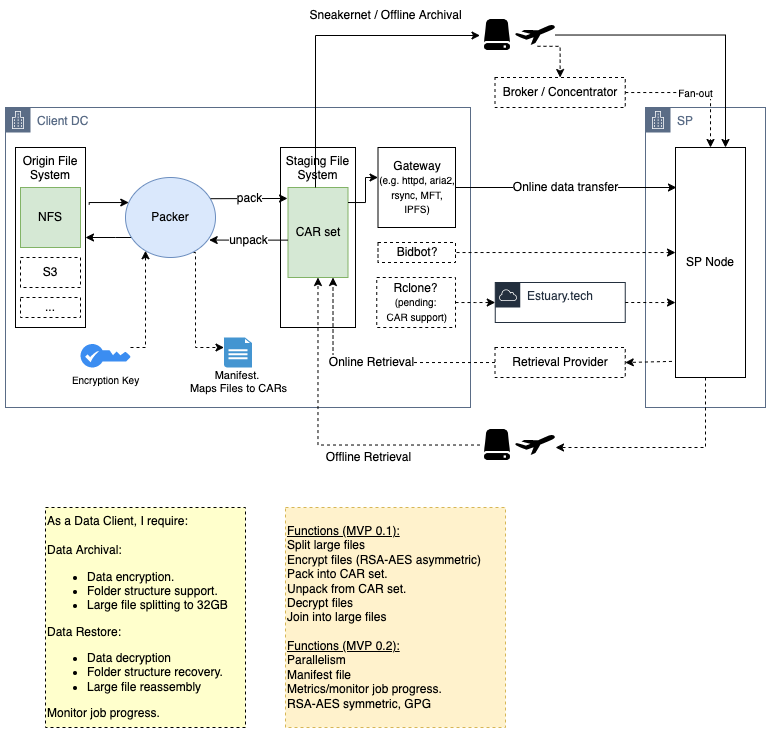

The diagram above was exported from draw.io. Its source (the exported page's mxGraphModel, read from the mxfile embedded in the PNG):
<mxGraphModel dx="1428" dy="766" grid="1" gridSize="10" guides="1" tooltips="1" connect="1" arrows="1" fold="1" page="1" pageScale="1" pageWidth="850" pageHeight="1100" background="#ffffff" math="0" shadow="0">
  <root>
    <mxCell id="0" />
    <mxCell id="1" parent="0" />
    <mxCell id="qziLCMFdaO2LlvTPwSSa-58" value="SP" style="points=[[0,0],[0.25,0],[0.5,0],[0.75,0],[1,0],[1,0.25],[1,0.5],[1,0.75],[1,1],[0.75,1],[0.5,1],[0.25,1],[0,1],[0,0.75],[0,0.5],[0,0.25]];outlineConnect=0;gradientColor=none;html=1;whiteSpace=wrap;fontSize=12;fontStyle=0;container=1;pointerEvents=0;collapsible=0;recursiveResize=0;shape=mxgraph.aws4.group;grIcon=mxgraph.aws4.group_corporate_data_center;strokeColor=#5A6C86;fillColor=#FFFFFF;verticalAlign=top;align=left;spacingLeft=30;fontColor=#5A6C86;dashed=0;labelBackgroundColor=default;" parent="1" vertex="1">
      <mxGeometry x="720" y="200" width="120" height="300" as="geometry" />
    </mxCell>
    <mxCell id="qziLCMFdaO2LlvTPwSSa-3" value="SP Node" style="rounded=0;whiteSpace=wrap;html=1;" parent="qziLCMFdaO2LlvTPwSSa-58" vertex="1">
      <mxGeometry x="30" y="40" width="70" height="230" as="geometry" />
    </mxCell>
    <mxCell id="qziLCMFdaO2LlvTPwSSa-10" value="&lt;u&gt;Functions (MVP 0.1):&lt;br&gt;&lt;/u&gt;Split large files&lt;br&gt;Encrypt files (RSA-AES asymmetric)&lt;br&gt;Pack into CAR set.&lt;br&gt;Unpack from CAR set.&lt;br&gt;Decrypt files&lt;br&gt;Join into large files&lt;br&gt;&lt;br&gt;&lt;u&gt;Functions (MVP 0.2):&lt;br&gt;&lt;/u&gt;Parallelism&lt;br&gt;Manifest file&lt;br&gt;Metrics/monitor job progress.&lt;br&gt;RSA-AES symmetric, GPG" style="rounded=0;whiteSpace=wrap;html=1;fillColor=#fff2cc;strokeColor=#d6b656;align=left;dashed=1;" parent="1" vertex="1">
      <mxGeometry x="360" y="600" width="220" height="220" as="geometry" />
    </mxCell>
    <mxCell id="qziLCMFdaO2LlvTPwSSa-57" value="Estuary.tech" style="points=[[0,0],[0.25,0],[0.5,0],[0.75,0],[1,0],[1,0.25],[1,0.5],[1,0.75],[1,1],[0.75,1],[0.5,1],[0.25,1],[0,1],[0,0.75],[0,0.5],[0,0.25]];outlineConnect=0;gradientColor=none;html=1;whiteSpace=wrap;fontSize=12;fontStyle=0;container=1;pointerEvents=0;collapsible=0;recursiveResize=0;shape=mxgraph.aws4.group;grIcon=mxgraph.aws4.group_aws_cloud;strokeColor=#232F3E;fillColor=none;verticalAlign=top;align=left;spacingLeft=30;fontColor=#232F3E;dashed=0;labelBackgroundColor=default;" parent="1" vertex="1">
      <mxGeometry x="569.75" y="375" width="130" height="40" as="geometry" />
    </mxCell>
    <mxCell id="qziLCMFdaO2LlvTPwSSa-11" value="As a Data Client, I require:&lt;br&gt;&lt;br&gt;Data Archival:&lt;br&gt;&lt;ul&gt;&lt;li&gt;Data encryption.&lt;/li&gt;&lt;li&gt;Folder structure support.&lt;/li&gt;&lt;li&gt;Large file splitting to 32GB&lt;br&gt;&lt;/li&gt;&lt;/ul&gt;Data Restore:&lt;br&gt;&lt;ul&gt;&lt;li&gt;Data decryption&lt;/li&gt;&lt;li&gt;Folder structure recovery.&lt;/li&gt;&lt;li&gt;Large file reassembly&lt;/li&gt;&lt;/ul&gt;Monitor job progress." style="text;html=1;strokeColor=default;fillColor=#FFFFCC;align=left;verticalAlign=middle;whiteSpace=wrap;rounded=0;dashed=1;" parent="1" vertex="1">
      <mxGeometry x="120" y="600" width="200" height="220" as="geometry" />
    </mxCell>
    <mxCell id="qziLCMFdaO2LlvTPwSSa-56" value="Client DC" style="points=[[0,0],[0.25,0],[0.5,0],[0.75,0],[1,0],[1,0.25],[1,0.5],[1,0.75],[1,1],[0.75,1],[0.5,1],[0.25,1],[0,1],[0,0.75],[0,0.5],[0,0.25]];outlineConnect=0;gradientColor=none;html=1;whiteSpace=wrap;fontSize=12;fontStyle=0;container=1;pointerEvents=0;collapsible=0;recursiveResize=0;shape=mxgraph.aws4.group;grIcon=mxgraph.aws4.group_corporate_data_center;strokeColor=#5A6C86;fillColor=none;verticalAlign=top;align=left;spacingLeft=30;fontColor=#5A6C86;dashed=0;labelBackgroundColor=default;" parent="1" vertex="1">
      <mxGeometry x="80" y="200" width="465" height="300" as="geometry" />
    </mxCell>
    <mxCell id="qziLCMFdaO2LlvTPwSSa-19" value="Rclone?&lt;br&gt;&lt;font style=&quot;font-size: 10px;&quot;&gt;(pending:&lt;br&gt;&amp;nbsp;CAR support)&lt;/font&gt;" style="rounded=0;whiteSpace=wrap;html=1;dashed=1;" parent="qziLCMFdaO2LlvTPwSSa-56" vertex="1">
      <mxGeometry x="371.25" y="170" width="78.75" height="50" as="geometry" />
    </mxCell>
    <mxCell id="Ys4C-7b9UoRCQPuG-m6D-46" style="rounded=0;orthogonalLoop=1;jettySize=auto;html=1;fontSize=10;dashed=1;edgeStyle=orthogonalEdgeStyle;exitX=0.754;exitY=0.938;exitDx=0;exitDy=0;exitPerimeter=0;" parent="qziLCMFdaO2LlvTPwSSa-56" source="qziLCMFdaO2LlvTPwSSa-5" target="qziLCMFdaO2LlvTPwSSa-52" edge="1">
      <mxGeometry relative="1" as="geometry">
        <Array as="points">
          <mxPoint x="190" y="145" />
          <mxPoint x="190" y="240" />
        </Array>
      </mxGeometry>
    </mxCell>
    <mxCell id="Ys4C-7b9UoRCQPuG-m6D-67" style="rounded=0;orthogonalLoop=1;jettySize=auto;html=1;entryX=1;entryY=0.5;entryDx=0;entryDy=0;labelBorderColor=none;fontSize=10;edgeStyle=orthogonalEdgeStyle;" parent="qziLCMFdaO2LlvTPwSSa-56" source="qziLCMFdaO2LlvTPwSSa-5" target="qziLCMFdaO2LlvTPwSSa-14" edge="1">
      <mxGeometry relative="1" as="geometry">
        <Array as="points">
          <mxPoint x="110" y="130" />
          <mxPoint x="110" y="130" />
        </Array>
      </mxGeometry>
    </mxCell>
    <mxCell id="qziLCMFdaO2LlvTPwSSa-5" value="Packer" style="ellipse;whiteSpace=wrap;html=1;labelBorderColor=none;fillColor=#dae8fc;strokeColor=#6c8ebf;" parent="qziLCMFdaO2LlvTPwSSa-56" vertex="1">
      <mxGeometry x="120" y="70" width="90" height="80" as="geometry" />
    </mxCell>
    <mxCell id="qziLCMFdaO2LlvTPwSSa-25" value="Staging File System" style="rounded=0;whiteSpace=wrap;html=1;verticalAlign=top;" parent="qziLCMFdaO2LlvTPwSSa-56" vertex="1">
      <mxGeometry x="275" y="40" width="75" height="180" as="geometry" />
    </mxCell>
    <mxCell id="qziLCMFdaO2LlvTPwSSa-14" value="Origin File System" style="rounded=0;whiteSpace=wrap;html=1;verticalAlign=top;" parent="qziLCMFdaO2LlvTPwSSa-56" vertex="1">
      <mxGeometry x="10" y="40" width="70" height="180" as="geometry" />
    </mxCell>
    <mxCell id="qziLCMFdaO2LlvTPwSSa-15" style="edgeStyle=orthogonalEdgeStyle;rounded=0;orthogonalLoop=1;jettySize=auto;html=1;exitX=1.053;exitY=0.317;exitDx=0;exitDy=0;exitPerimeter=0;" parent="qziLCMFdaO2LlvTPwSSa-56" source="qziLCMFdaO2LlvTPwSSa-14" target="qziLCMFdaO2LlvTPwSSa-5" edge="1">
      <mxGeometry relative="1" as="geometry">
        <Array as="points">
          <mxPoint x="84" y="95" />
        </Array>
      </mxGeometry>
    </mxCell>
    <mxCell id="Ys4C-7b9UoRCQPuG-m6D-1" value="Bidbot?" style="rounded=0;whiteSpace=wrap;html=1;dashed=1;" parent="qziLCMFdaO2LlvTPwSSa-56" vertex="1">
      <mxGeometry x="372.5" y="135" width="77.5" height="20" as="geometry" />
    </mxCell>
    <mxCell id="Ys4C-7b9UoRCQPuG-m6D-27" value="CAR set" style="text;html=1;strokeColor=#82b366;fillColor=#d5e8d4;align=center;verticalAlign=middle;whiteSpace=wrap;rounded=0;" parent="qziLCMFdaO2LlvTPwSSa-56" vertex="1">
      <mxGeometry x="282.5" y="80" width="60" height="90" as="geometry" />
    </mxCell>
    <mxCell id="Ys4C-7b9UoRCQPuG-m6D-34" value="NFS" style="text;html=1;strokeColor=#82b366;fillColor=#d5e8d4;align=center;verticalAlign=middle;whiteSpace=wrap;rounded=0;" parent="qziLCMFdaO2LlvTPwSSa-56" vertex="1">
      <mxGeometry x="15" y="80" width="60" height="60" as="geometry" />
    </mxCell>
    <mxCell id="Ys4C-7b9UoRCQPuG-m6D-37" style="edgeStyle=orthogonalEdgeStyle;rounded=0;orthogonalLoop=1;jettySize=auto;html=1;dashed=1;fontSize=10;" parent="qziLCMFdaO2LlvTPwSSa-56" source="Ys4C-7b9UoRCQPuG-m6D-36" target="qziLCMFdaO2LlvTPwSSa-5" edge="1">
      <mxGeometry relative="1" as="geometry">
        <Array as="points">
          <mxPoint x="140" y="240" />
        </Array>
      </mxGeometry>
    </mxCell>
    <mxCell id="Ys4C-7b9UoRCQPuG-m6D-36" value="&lt;span style=&quot;color: rgb(0, 0, 0); font-family: Helvetica; font-size: 10px; font-style: normal; font-variant-ligatures: normal; font-variant-caps: normal; font-weight: 400; letter-spacing: normal; orphans: 2; text-align: center; text-indent: 0px; text-transform: none; widows: 2; word-spacing: 0px; -webkit-text-stroke-width: 0px; text-decoration-thickness: initial; text-decoration-style: initial; text-decoration-color: initial; float: none; display: inline !important;&quot;&gt;&lt;br&gt;&lt;br&gt;&lt;br&gt;&lt;br&gt;Encryption Key&lt;br&gt;&lt;/span&gt;" style="sketch=0;html=1;aspect=fixed;strokeColor=none;shadow=0;align=center;verticalAlign=middle;fillColor=#3B8DF1;shape=mxgraph.gcp2.key;labelBackgroundColor=none;labelBorderColor=none;fontSize=10;" parent="qziLCMFdaO2LlvTPwSSa-56" vertex="1">
      <mxGeometry x="75" y="236.5" width="50" height="23.5" as="geometry" />
    </mxCell>
    <mxCell id="qziLCMFdaO2LlvTPwSSa-52" value="Manifest. &lt;br&gt;Maps Files to CARs" style="shadow=0;dashed=0;html=1;strokeColor=none;fillColor=#4495D1;labelPosition=center;verticalLabelPosition=bottom;verticalAlign=bottom;align=center;outlineConnect=0;shape=mxgraph.veeam.2d.report;fontSize=11;labelBackgroundColor=default;" parent="qziLCMFdaO2LlvTPwSSa-56" vertex="1">
      <mxGeometry x="218.5" y="230" width="28" height="30" as="geometry" />
    </mxCell>
    <mxCell id="Ys4C-7b9UoRCQPuG-m6D-26" value="pack" style="edgeStyle=orthogonalEdgeStyle;rounded=0;orthogonalLoop=1;jettySize=auto;html=1;fontSize=12;exitX=0.945;exitY=0.265;exitDx=0;exitDy=0;exitPerimeter=0;" parent="qziLCMFdaO2LlvTPwSSa-56" source="qziLCMFdaO2LlvTPwSSa-5" edge="1">
      <mxGeometry relative="1" as="geometry">
        <mxPoint x="282" y="91" as="targetPoint" />
        <Array as="points">
          <mxPoint x="282" y="91" />
        </Array>
      </mxGeometry>
    </mxCell>
    <mxCell id="Ys4C-7b9UoRCQPuG-m6D-44" value="S3" style="text;html=1;align=center;verticalAlign=middle;whiteSpace=wrap;rounded=0;strokeColor=default;dashed=1;" parent="qziLCMFdaO2LlvTPwSSa-56" vertex="1">
      <mxGeometry x="15" y="150" width="60" height="30" as="geometry" />
    </mxCell>
    <mxCell id="Ys4C-7b9UoRCQPuG-m6D-45" value="..." style="text;html=1;align=center;verticalAlign=middle;whiteSpace=wrap;rounded=0;strokeColor=default;dashed=1;" parent="qziLCMFdaO2LlvTPwSSa-56" vertex="1">
      <mxGeometry x="15" y="190" width="60" height="20" as="geometry" />
    </mxCell>
    <mxCell id="Ys4C-7b9UoRCQPuG-m6D-25" value="Gateway&lt;br&gt;&lt;font style=&quot;font-size: 10px;&quot;&gt;(e.g. httpd, aria2, rsync, MFT, IPFS)&lt;/font&gt;" style="rounded=0;whiteSpace=wrap;html=1;labelBackgroundColor=default;" parent="qziLCMFdaO2LlvTPwSSa-56" vertex="1">
      <mxGeometry x="372.5" y="40" width="77.5" height="80" as="geometry" />
    </mxCell>
    <mxCell id="Ys4C-7b9UoRCQPuG-m6D-47" style="edgeStyle=orthogonalEdgeStyle;rounded=0;orthogonalLoop=1;jettySize=auto;html=1;fontSize=10;" parent="qziLCMFdaO2LlvTPwSSa-56" source="Ys4C-7b9UoRCQPuG-m6D-27" target="Ys4C-7b9UoRCQPuG-m6D-25" edge="1">
      <mxGeometry relative="1" as="geometry">
        <Array as="points">
          <mxPoint x="360" y="95" />
          <mxPoint x="360" y="70" />
        </Array>
      </mxGeometry>
    </mxCell>
    <mxCell id="Ys4C-7b9UoRCQPuG-m6D-49" value="unpack" style="rounded=0;orthogonalLoop=1;jettySize=auto;html=1;fontSize=12;entryX=0.93;entryY=0.782;entryDx=0;entryDy=0;entryPerimeter=0;edgeStyle=orthogonalEdgeStyle;" parent="qziLCMFdaO2LlvTPwSSa-56" source="Ys4C-7b9UoRCQPuG-m6D-27" target="qziLCMFdaO2LlvTPwSSa-5" edge="1">
      <mxGeometry relative="1" as="geometry">
        <mxPoint x="290" y="133" as="sourcePoint" />
        <mxPoint x="292.5" y="105" as="targetPoint" />
        <Array as="points">
          <mxPoint x="246" y="133" />
        </Array>
      </mxGeometry>
    </mxCell>
    <mxCell id="qziLCMFdaO2LlvTPwSSa-55" style="rounded=0;orthogonalLoop=1;jettySize=auto;html=1;fontSize=8;exitX=1;exitY=0.5;exitDx=0;exitDy=0;dashed=1;edgeStyle=orthogonalEdgeStyle;" parent="1" source="qziLCMFdaO2LlvTPwSSa-57" target="qziLCMFdaO2LlvTPwSSa-3" edge="1">
      <mxGeometry relative="1" as="geometry">
        <mxPoint x="750" y="365.0344827586207" as="sourcePoint" />
        <Array as="points">
          <mxPoint x="730" y="395" />
          <mxPoint x="730" y="395" />
        </Array>
      </mxGeometry>
    </mxCell>
    <mxCell id="qziLCMFdaO2LlvTPwSSa-31" style="edgeStyle=orthogonalEdgeStyle;rounded=0;orthogonalLoop=1;jettySize=auto;html=1;dashed=1;entryX=0;entryY=0.5;entryDx=0;entryDy=0;" parent="1" source="qziLCMFdaO2LlvTPwSSa-19" target="qziLCMFdaO2LlvTPwSSa-57" edge="1">
      <mxGeometry relative="1" as="geometry">
        <mxPoint x="630" y="365" as="targetPoint" />
      </mxGeometry>
    </mxCell>
    <mxCell id="qziLCMFdaO2LlvTPwSSa-40" value="Online data transfer" style="rounded=0;orthogonalLoop=1;jettySize=auto;html=1;fontSize=12;startArrow=none;edgeStyle=orthogonalEdgeStyle;" parent="1" source="Ys4C-7b9UoRCQPuG-m6D-25" edge="1">
      <mxGeometry relative="1" as="geometry">
        <mxPoint x="751" y="280" as="targetPoint" />
        <Array as="points">
          <mxPoint x="751" y="280" />
        </Array>
      </mxGeometry>
    </mxCell>
    <mxCell id="qziLCMFdaO2LlvTPwSSa-48" style="edgeStyle=orthogonalEdgeStyle;rounded=0;orthogonalLoop=1;jettySize=auto;html=1;fontSize=8;" parent="1" source="qziLCMFdaO2LlvTPwSSa-36" edge="1">
      <mxGeometry relative="1" as="geometry">
        <mxPoint x="800" y="240" as="targetPoint" />
      </mxGeometry>
    </mxCell>
    <mxCell id="qziLCMFdaO2LlvTPwSSa-36" value="" style="shape=mxgraph.signs.transportation.airplane_7;html=1;pointerEvents=1;fillColor=#000000;strokeColor=none;verticalLabelPosition=bottom;verticalAlign=top;align=center;" parent="1" vertex="1">
      <mxGeometry x="589.5" y="117.5" width="40" height="20" as="geometry" />
    </mxCell>
    <mxCell id="Ys4C-7b9UoRCQPuG-m6D-3" style="rounded=0;orthogonalLoop=1;jettySize=auto;html=1;dashed=1;exitX=1;exitY=0.75;exitDx=0;exitDy=0;edgeStyle=orthogonalEdgeStyle;" parent="1" source="Ys4C-7b9UoRCQPuG-m6D-1" target="qziLCMFdaO2LlvTPwSSa-3" edge="1">
      <mxGeometry relative="1" as="geometry">
        <mxPoint x="485.25" y="400" as="sourcePoint" />
        <mxPoint x="544.8" y="334.25" as="targetPoint" />
        <Array as="points">
          <mxPoint x="530" y="345" />
        </Array>
      </mxGeometry>
    </mxCell>
    <mxCell id="qziLCMFdaO2LlvTPwSSa-45" value="" style="shape=image;html=1;verticalAlign=top;verticalLabelPosition=bottom;labelBackgroundColor=#ffffff;imageAspect=0;aspect=fixed;image=https://cdn2.iconfinder.com/data/icons/freecns-cumulus/16/519553-049_Disk-128.png;fontSize=8;fillColor=#FFFFCC;" parent="1" vertex="1">
      <mxGeometry x="554.5" y="110" width="35" height="35" as="geometry" />
    </mxCell>
    <mxCell id="Ys4C-7b9UoRCQPuG-m6D-22" style="rounded=0;orthogonalLoop=1;jettySize=auto;html=1;fontSize=12;edgeStyle=orthogonalEdgeStyle;" parent="1" source="Ys4C-7b9UoRCQPuG-m6D-27" target="qziLCMFdaO2LlvTPwSSa-45" edge="1">
      <mxGeometry relative="1" as="geometry">
        <Array as="points">
          <mxPoint x="390" y="128" />
        </Array>
      </mxGeometry>
    </mxCell>
    <mxCell id="Ys4C-7b9UoRCQPuG-m6D-41" style="rounded=0;orthogonalLoop=1;jettySize=auto;html=1;dashed=1;fontSize=10;exitX=-0.051;exitY=0.93;exitDx=0;exitDy=0;exitPerimeter=0;entryX=1;entryY=0.5;entryDx=0;entryDy=0;" parent="1" source="qziLCMFdaO2LlvTPwSSa-3" target="Ys4C-7b9UoRCQPuG-m6D-63" edge="1">
      <mxGeometry relative="1" as="geometry">
        <mxPoint x="699.75" y="451.2413793103449" as="sourcePoint" />
        <mxPoint x="670" y="500" as="targetPoint" />
      </mxGeometry>
    </mxCell>
    <mxCell id="Ys4C-7b9UoRCQPuG-m6D-50" value="" style="shape=mxgraph.signs.transportation.airplane_7;html=1;pointerEvents=1;fillColor=#000000;strokeColor=none;verticalLabelPosition=bottom;verticalAlign=top;align=center;" parent="1" vertex="1">
      <mxGeometry x="589.5" y="527.5" width="40" height="20" as="geometry" />
    </mxCell>
    <mxCell id="Ys4C-7b9UoRCQPuG-m6D-53" value="" style="edgeStyle=orthogonalEdgeStyle;rounded=0;orthogonalLoop=1;jettySize=auto;html=1;dashed=1;fontSize=12;" parent="1" source="Ys4C-7b9UoRCQPuG-m6D-51" target="Ys4C-7b9UoRCQPuG-m6D-27" edge="1">
      <mxGeometry relative="1" as="geometry" />
    </mxCell>
    <mxCell id="Ys4C-7b9UoRCQPuG-m6D-51" value="" style="shape=image;html=1;verticalAlign=top;verticalLabelPosition=bottom;labelBackgroundColor=#ffffff;imageAspect=0;aspect=fixed;image=https://cdn2.iconfinder.com/data/icons/freecns-cumulus/16/519553-049_Disk-128.png;fontSize=8;fillColor=#FFFFCC;" parent="1" vertex="1">
      <mxGeometry x="554.5" y="520" width="35" height="35" as="geometry" />
    </mxCell>
    <mxCell id="Ys4C-7b9UoRCQPuG-m6D-52" style="edgeStyle=orthogonalEdgeStyle;rounded=0;orthogonalLoop=1;jettySize=auto;html=1;entryX=1.013;entryY=0.625;entryDx=0;entryDy=0;entryPerimeter=0;dashed=1;fontSize=10;" parent="1" source="qziLCMFdaO2LlvTPwSSa-3" target="Ys4C-7b9UoRCQPuG-m6D-50" edge="1">
      <mxGeometry relative="1" as="geometry">
        <Array as="points">
          <mxPoint x="780" y="540" />
        </Array>
      </mxGeometry>
    </mxCell>
    <mxCell id="Ys4C-7b9UoRCQPuG-m6D-59" value="Sneakernet / Offline Archival" style="text;html=1;align=center;verticalAlign=middle;resizable=0;points=[];autosize=1;strokeColor=none;fillColor=none;fontSize=12;" parent="1" vertex="1">
      <mxGeometry x="375" y="97.5" width="170" height="20" as="geometry" />
    </mxCell>
    <mxCell id="Ys4C-7b9UoRCQPuG-m6D-61" value="Fan-out" style="edgeStyle=orthogonalEdgeStyle;rounded=0;orthogonalLoop=1;jettySize=auto;html=1;dashed=1;fontSize=10;entryX=0.5;entryY=0;entryDx=0;entryDy=0;labelBorderColor=none;spacing=2;" parent="1" source="Ys4C-7b9UoRCQPuG-m6D-60" target="qziLCMFdaO2LlvTPwSSa-3" edge="1">
      <mxGeometry relative="1" as="geometry">
        <Array as="points">
          <mxPoint x="785" y="185" />
        </Array>
      </mxGeometry>
    </mxCell>
    <mxCell id="Ys4C-7b9UoRCQPuG-m6D-60" value="Broker / Concentrator" style="rounded=0;whiteSpace=wrap;html=1;dashed=1;" parent="1" vertex="1">
      <mxGeometry x="569.5" y="170" width="130.25" height="30" as="geometry" />
    </mxCell>
    <mxCell id="Ys4C-7b9UoRCQPuG-m6D-62" style="rounded=0;orthogonalLoop=1;jettySize=auto;html=1;dashed=1;fontSize=12;entryX=0.5;entryY=0;entryDx=0;entryDy=0;exitX=0.562;exitY=1.063;exitDx=0;exitDy=0;exitPerimeter=0;edgeStyle=orthogonalEdgeStyle;" parent="1" source="qziLCMFdaO2LlvTPwSSa-36" target="Ys4C-7b9UoRCQPuG-m6D-60" edge="1">
      <mxGeometry relative="1" as="geometry">
        <mxPoint x="709.75" y="195.0344827586207" as="sourcePoint" />
        <mxPoint x="795.0000000000002" y="250" as="targetPoint" />
      </mxGeometry>
    </mxCell>
    <mxCell id="Ys4C-7b9UoRCQPuG-m6D-63" value="Retrieval Provider" style="rounded=0;whiteSpace=wrap;html=1;dashed=1;" parent="1" vertex="1">
      <mxGeometry x="569.5" y="440" width="130.25" height="30" as="geometry" />
    </mxCell>
    <mxCell id="Ys4C-7b9UoRCQPuG-m6D-64" value="Online Retrieval" style="rounded=0;orthogonalLoop=1;jettySize=auto;html=1;dashed=1;fontSize=12;entryX=0.75;entryY=1;entryDx=0;entryDy=0;edgeStyle=orthogonalEdgeStyle;" parent="1" source="Ys4C-7b9UoRCQPuG-m6D-63" target="Ys4C-7b9UoRCQPuG-m6D-27" edge="1">
      <mxGeometry relative="1" as="geometry">
        <mxPoint x="756.4300000000001" y="463.9000000000001" as="sourcePoint" />
        <mxPoint x="709.75" y="465" as="targetPoint" />
      </mxGeometry>
    </mxCell>
    <mxCell id="kro1cx0S0k2SCTZf7__K-1" value="Offline Retrieval" style="text;html=1;align=center;verticalAlign=middle;resizable=0;points=[];autosize=1;strokeColor=none;fillColor=none;fontSize=12;" vertex="1" parent="1">
      <mxGeometry x="392.5" y="540" width="100" height="20" as="geometry" />
    </mxCell>
  </root>
</mxGraphModel>